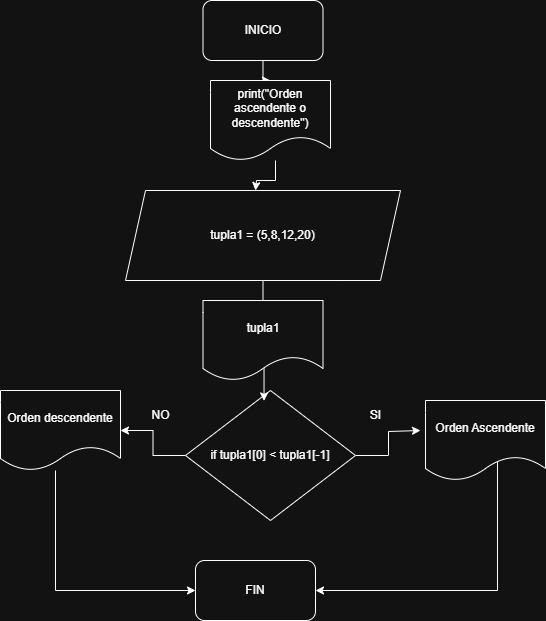

The diagram above was exported from draw.io. Its source (the exported page's mxGraphModel, read from the mxfile embedded in the PNG):
<mxGraphModel dx="946" dy="569" grid="1" gridSize="10" guides="1" tooltips="1" connect="1" arrows="1" fold="1" page="1" pageScale="1" pageWidth="827" pageHeight="1169" math="0" shadow="0">
  <root>
    <mxCell id="0" />
    <mxCell id="1" parent="0" />
    <mxCell id="ezmWUIJuZMvQBYdMVrCR-2" style="edgeStyle=orthogonalEdgeStyle;rounded=0;orthogonalLoop=1;jettySize=auto;html=1;" parent="1" source="anbILwk8cUhJIFDhfcJo-26" edge="1">
      <mxGeometry relative="1" as="geometry">
        <mxPoint x="430" y="260" as="targetPoint" />
        <Array as="points">
          <mxPoint x="450" y="250" />
          <mxPoint x="431" y="250" />
        </Array>
      </mxGeometry>
    </mxCell>
    <mxCell id="ezmWUIJuZMvQBYdMVrCR-1" value="INICIO" style="rounded=1;whiteSpace=wrap;html=1;" parent="1" vertex="1">
      <mxGeometry x="377.5" y="70" width="120" height="60" as="geometry" />
    </mxCell>
    <mxCell id="ezmWUIJuZMvQBYdMVrCR-3" value="tupla1 = (5,8,12,20)" style="shape=parallelogram;perimeter=parallelogramPerimeter;whiteSpace=wrap;html=1;fixedSize=1;" parent="1" vertex="1">
      <mxGeometry x="300" y="260" width="275" height="90" as="geometry" />
    </mxCell>
    <mxCell id="anbILwk8cUhJIFDhfcJo-4" value="" style="edgeStyle=orthogonalEdgeStyle;rounded=0;orthogonalLoop=1;jettySize=auto;html=1;" edge="1" parent="1" source="anbILwk8cUhJIFDhfcJo-1">
      <mxGeometry relative="1" as="geometry">
        <mxPoint x="595" y="500" as="targetPoint" />
        <Array as="points">
          <mxPoint x="563" y="525" />
          <mxPoint x="563" y="501" />
        </Array>
      </mxGeometry>
    </mxCell>
    <mxCell id="anbILwk8cUhJIFDhfcJo-12" value="" style="edgeStyle=orthogonalEdgeStyle;rounded=0;orthogonalLoop=1;jettySize=auto;html=1;" edge="1" parent="1" source="anbILwk8cUhJIFDhfcJo-1" target="anbILwk8cUhJIFDhfcJo-11">
      <mxGeometry relative="1" as="geometry" />
    </mxCell>
    <mxCell id="anbILwk8cUhJIFDhfcJo-1" value="if tupla1[0] &amp;lt; tupla1[-1]" style="rhombus;whiteSpace=wrap;html=1;" vertex="1" parent="1">
      <mxGeometry x="360" y="460" width="170" height="130" as="geometry" />
    </mxCell>
    <mxCell id="anbILwk8cUhJIFDhfcJo-15" style="edgeStyle=orthogonalEdgeStyle;rounded=0;orthogonalLoop=1;jettySize=auto;html=1;exitX=0.642;exitY=0.738;exitDx=0;exitDy=0;exitPerimeter=0;" edge="1" parent="1" source="anbILwk8cUhJIFDhfcJo-5" target="anbILwk8cUhJIFDhfcJo-13">
      <mxGeometry relative="1" as="geometry">
        <mxPoint x="685" y="580" as="sourcePoint" />
        <mxPoint x="385" y="715" as="targetPoint" />
        <Array as="points">
          <mxPoint x="672" y="660" />
        </Array>
      </mxGeometry>
    </mxCell>
    <mxCell id="anbILwk8cUhJIFDhfcJo-5" value="Orden Ascendente" style="shape=document;whiteSpace=wrap;html=1;boundedLbl=1;" vertex="1" parent="1">
      <mxGeometry x="600" y="470" width="120" height="80" as="geometry" />
    </mxCell>
    <mxCell id="anbILwk8cUhJIFDhfcJo-7" value="SI" style="text;html=1;align=center;verticalAlign=middle;resizable=0;points=[];autosize=1;strokeColor=none;fillColor=none;" vertex="1" parent="1">
      <mxGeometry x="535" y="470" width="30" height="30" as="geometry" />
    </mxCell>
    <mxCell id="anbILwk8cUhJIFDhfcJo-8" value="NO" style="text;html=1;align=center;verticalAlign=middle;resizable=0;points=[];autosize=1;strokeColor=none;fillColor=none;" vertex="1" parent="1">
      <mxGeometry x="315" y="470" width="40" height="30" as="geometry" />
    </mxCell>
    <mxCell id="anbILwk8cUhJIFDhfcJo-14" value="" style="edgeStyle=orthogonalEdgeStyle;rounded=0;orthogonalLoop=1;jettySize=auto;html=1;" edge="1" parent="1" source="anbILwk8cUhJIFDhfcJo-11" target="anbILwk8cUhJIFDhfcJo-13">
      <mxGeometry relative="1" as="geometry">
        <Array as="points">
          <mxPoint x="230" y="660" />
        </Array>
      </mxGeometry>
    </mxCell>
    <mxCell id="anbILwk8cUhJIFDhfcJo-11" value="Orden descendente" style="shape=document;whiteSpace=wrap;html=1;boundedLbl=1;" vertex="1" parent="1">
      <mxGeometry x="175" y="460" width="120" height="80" as="geometry" />
    </mxCell>
    <mxCell id="anbILwk8cUhJIFDhfcJo-13" value="FIN" style="rounded=1;whiteSpace=wrap;html=1;" vertex="1" parent="1">
      <mxGeometry x="370" y="630" width="120" height="60" as="geometry" />
    </mxCell>
    <mxCell id="anbILwk8cUhJIFDhfcJo-21" value="" style="edgeStyle=orthogonalEdgeStyle;rounded=0;orthogonalLoop=1;jettySize=auto;html=1;entryX=0.462;entryY=0.08;entryDx=0;entryDy=0;entryPerimeter=0;" edge="1" parent="1" source="ezmWUIJuZMvQBYdMVrCR-3" target="anbILwk8cUhJIFDhfcJo-1">
      <mxGeometry relative="1" as="geometry">
        <mxPoint x="438" y="350" as="sourcePoint" />
        <mxPoint x="440" y="380" as="targetPoint" />
      </mxGeometry>
    </mxCell>
    <mxCell id="anbILwk8cUhJIFDhfcJo-23" value="tupla1" style="shape=document;whiteSpace=wrap;html=1;boundedLbl=1;" vertex="1" parent="1">
      <mxGeometry x="377.5" y="370" width="120" height="80" as="geometry" />
    </mxCell>
    <mxCell id="anbILwk8cUhJIFDhfcJo-27" value="" style="edgeStyle=orthogonalEdgeStyle;rounded=0;orthogonalLoop=1;jettySize=auto;html=1;" edge="1" parent="1" source="ezmWUIJuZMvQBYdMVrCR-1" target="anbILwk8cUhJIFDhfcJo-26">
      <mxGeometry relative="1" as="geometry">
        <mxPoint x="430" y="260" as="targetPoint" />
        <mxPoint x="450" y="130" as="sourcePoint" />
        <Array as="points" />
      </mxGeometry>
    </mxCell>
    <mxCell id="anbILwk8cUhJIFDhfcJo-26" value="print(&quot;Orden ascendente o descendente&quot;)" style="shape=document;whiteSpace=wrap;html=1;boundedLbl=1;" vertex="1" parent="1">
      <mxGeometry x="385" y="150" width="120" height="80" as="geometry" />
    </mxCell>
  </root>
</mxGraphModel>